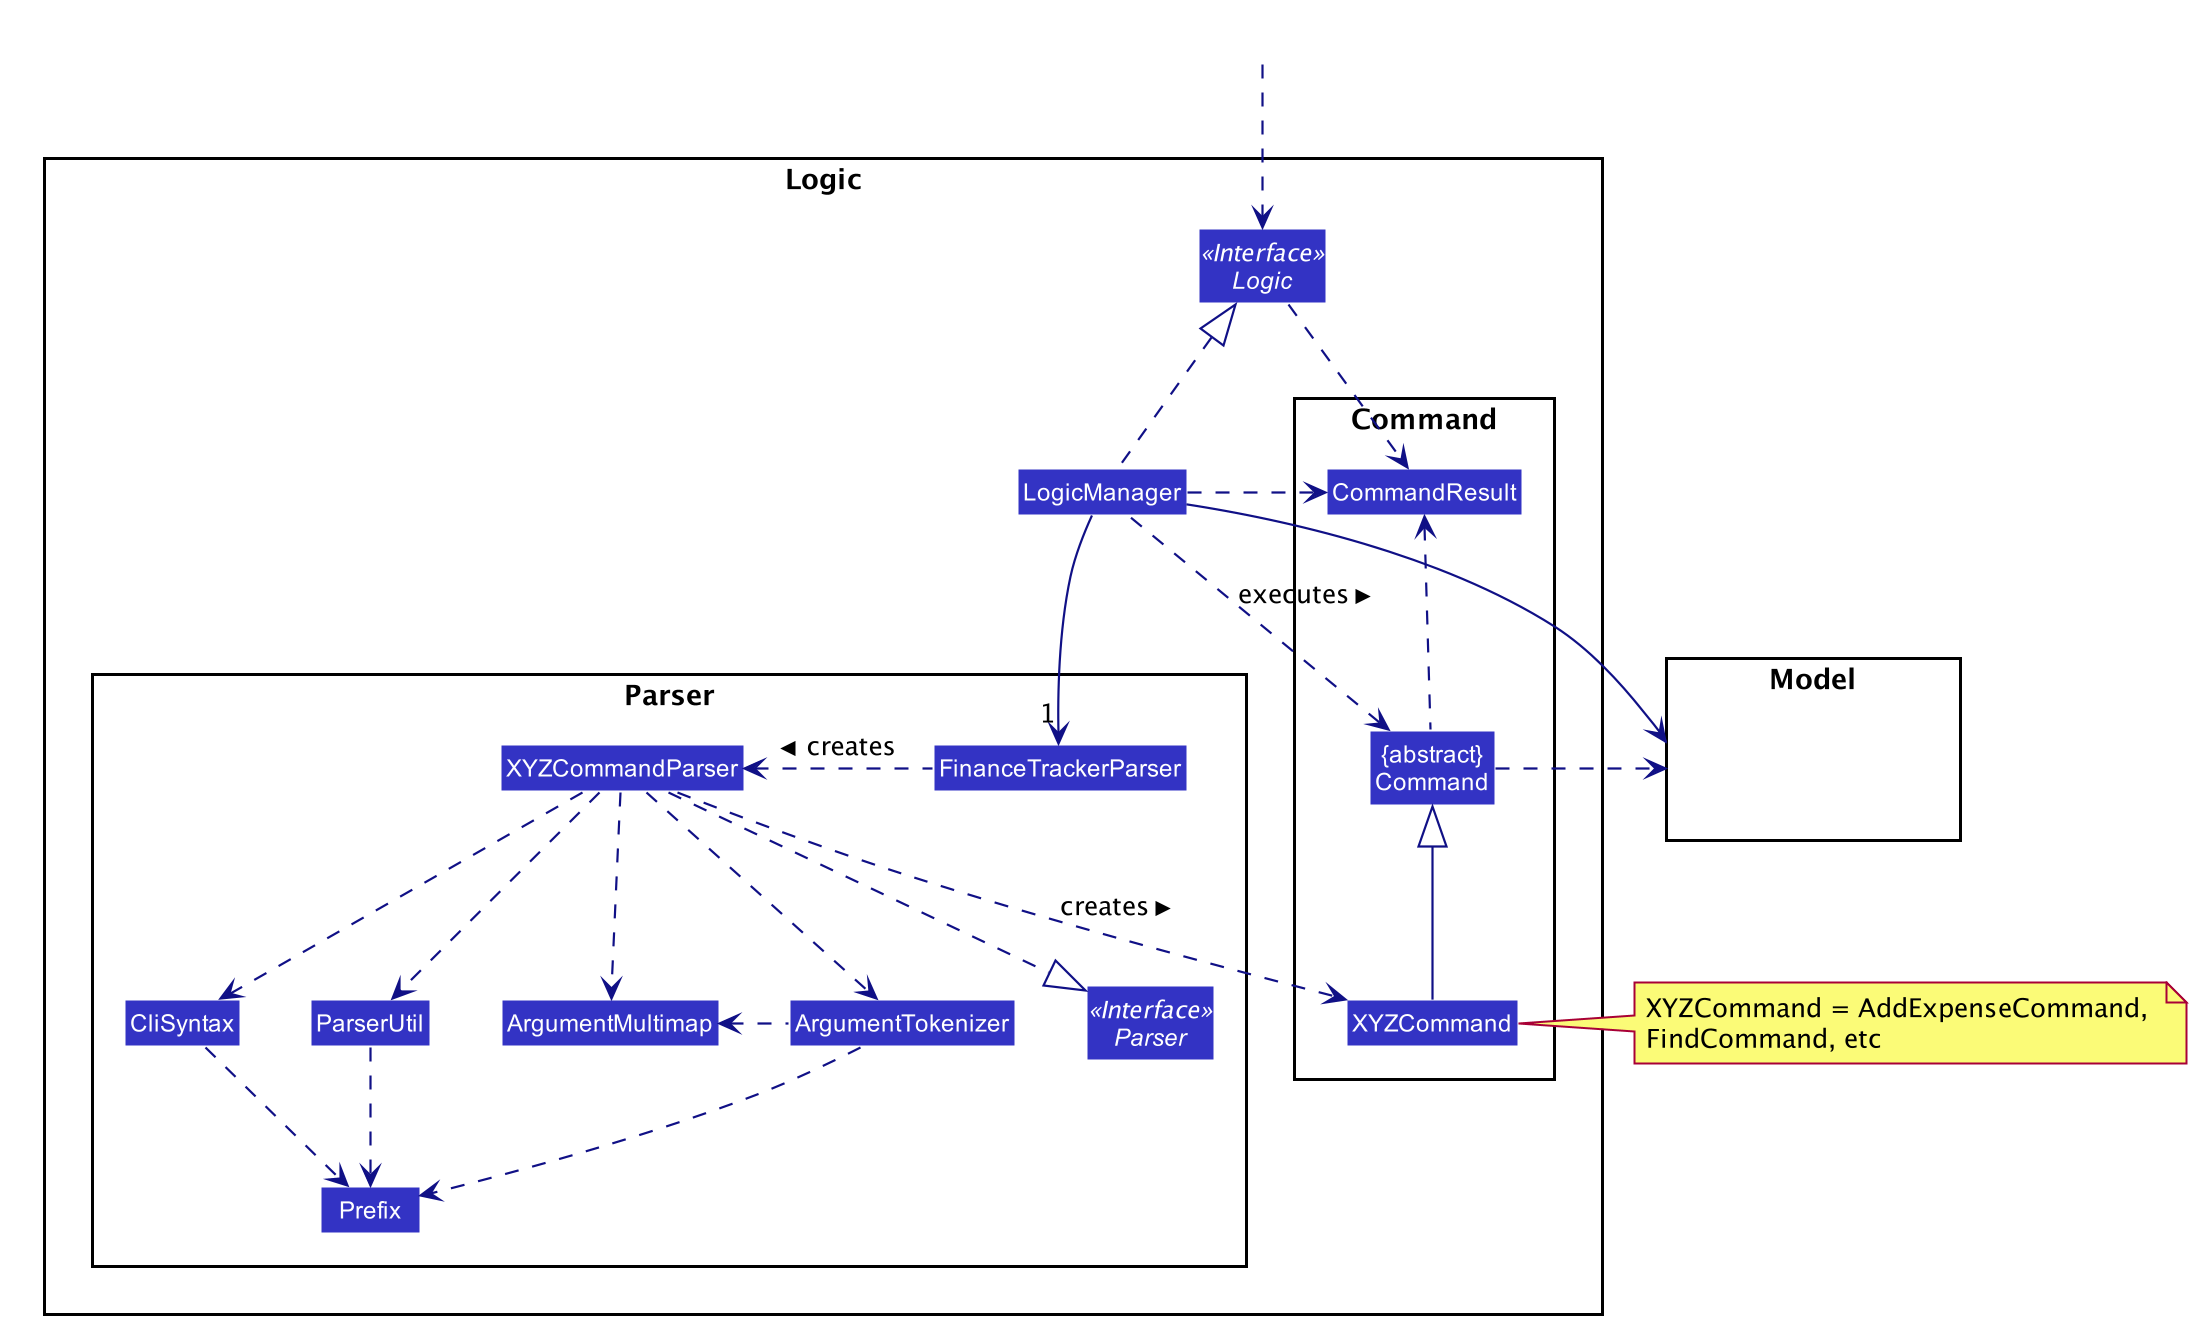

The diagram above was rendered by PlantUML. Its source (embedded in the PNG):
@startuml








skinparam BackgroundColor #FFFFFFF

skinparam Shadowing false

skinparam Class {
    FontColor #FFFFFF
    BorderThickness 1
    BorderColor #FFFFFF
    StereotypeFontColor #FFFFFF
    FontName Arial
}

skinparam Actor {
    BorderColor #000000
    Color #000000
    FontName Arial
}

skinparam Sequence {
    MessageAlign center
    BoxFontSize 15
    BoxPadding 0
    BoxFontColor #FFFFFF
    FontName Arial
}

skinparam Participant {
    FontColor #FFFFFFF
    Padding 20
}

skinparam MinClassWidth 50
skinparam ParticipantPadding 10
skinparam Shadowing false
skinparam DefaultTextAlignment center
skinparam packageStyle Rectangle

hide footbox
hide members
hide circle
skinparam arrowThickness 1.1
skinparam arrowColor #101086
skinparam classBackgroundColor #3333C4

package Logic {

package Parser {
Interface Parser <<Interface>>
Class FinanceTrackerParser
Class XYZCommandParser
Class CliSyntax
Class ParserUtil
Class ArgumentMultimap
Class ArgumentTokenizer
Class Prefix
}

package Command {
Class XYZCommand
Class CommandResult
Class "{abstract}\nCommand" as Command
}

Interface Logic <<Interface>>
Class LogicManager
}

package Model{
Class HiddenModel #FFFFFF
}

Class HiddenOutside #FFFFFF
HiddenOutside ..> Logic

LogicManager .up.|> Logic
LogicManager -->"1" FinanceTrackerParser
FinanceTrackerParser .left.> XYZCommandParser: creates >

XYZCommandParser ..> XYZCommand : creates >
XYZCommandParser ..|> Parser
XYZCommandParser ..> ArgumentMultimap
XYZCommandParser ..> ArgumentTokenizer
ArgumentTokenizer .left.> ArgumentMultimap
XYZCommandParser ..> CliSyntax
CliSyntax ..> Prefix
XYZCommandParser ..> ParserUtil
ParserUtil .down.> Prefix
ArgumentTokenizer .down.> Prefix
XYZCommand -up-|> Command
LogicManager .left.> Command : executes >

LogicManager --> Model
Command .right.> Model
note right of XYZCommand: XYZCommand = AddExpenseCommand, \nFindCommand, etc

Logic ..> CommandResult
LogicManager .down.> CommandResult
Command .up.> CommandResult
CommandResult -[hidden]-> Parser
@enduml